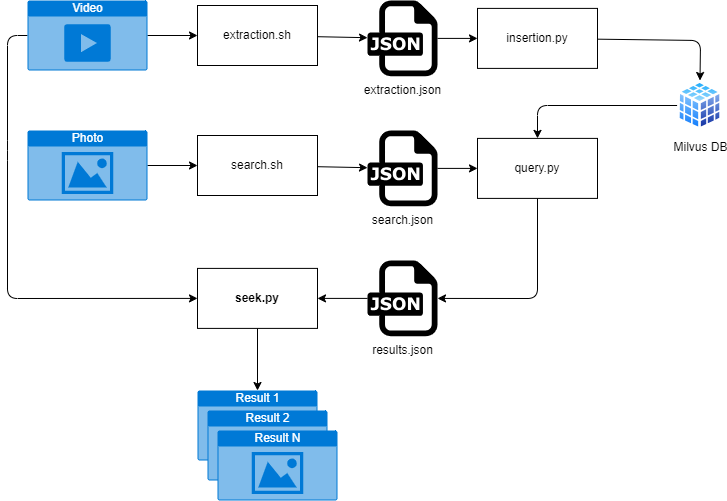

The diagram above was exported from draw.io. Its source (the exported page's mxGraphModel, read from the mxfile embedded in the PNG):
<mxGraphModel dx="979" dy="579" grid="1" gridSize="10" guides="1" tooltips="1" connect="1" arrows="1" fold="1" page="1" pageScale="1" pageWidth="850" pageHeight="1100" math="0" shadow="0">
  <root>
    <mxCell id="0" />
    <mxCell id="1" parent="0" />
    <mxCell id="6" style="edgeStyle=none;html=1;" parent="1" source="2" target="5" edge="1">
      <mxGeometry relative="1" as="geometry" />
    </mxCell>
    <mxCell id="2" value="extraction.sh" style="rounded=0;whiteSpace=wrap;html=1;" parent="1" vertex="1">
      <mxGeometry x="258" y="135" width="120" height="60" as="geometry" />
    </mxCell>
    <mxCell id="4" style="edgeStyle=none;html=1;" parent="1" source="3" target="2" edge="1">
      <mxGeometry relative="1" as="geometry" />
    </mxCell>
    <mxCell id="24" style="edgeStyle=none;html=1;rounded=1;entryX=0;entryY=0.5;entryDx=0;entryDy=0;" parent="1" source="3" target="25" edge="1">
      <mxGeometry relative="1" as="geometry">
        <mxPoint x="68" y="430" as="targetPoint" />
        <Array as="points">
          <mxPoint x="68" y="165" />
          <mxPoint x="68" y="280" />
          <mxPoint x="68" y="428" />
        </Array>
      </mxGeometry>
    </mxCell>
    <mxCell id="3" value="Video" style="html=1;strokeColor=none;fillColor=#0079D6;labelPosition=center;verticalLabelPosition=middle;verticalAlign=top;align=center;fontSize=12;outlineConnect=0;spacingTop=-6;fontColor=#FFFFFF;sketch=0;shape=mxgraph.sitemap.video;" parent="1" vertex="1">
      <mxGeometry x="88" y="130" width="120" height="70" as="geometry" />
    </mxCell>
    <mxCell id="8" style="edgeStyle=none;html=1;entryX=0;entryY=0.5;entryDx=0;entryDy=0;" parent="1" source="5" target="7" edge="1">
      <mxGeometry relative="1" as="geometry" />
    </mxCell>
    <mxCell id="5" value="extraction.json" style="dashed=0;outlineConnect=0;html=1;align=center;labelPosition=center;verticalLabelPosition=bottom;verticalAlign=top;shape=mxgraph.weblogos.json" parent="1" vertex="1">
      <mxGeometry x="428" y="130" width="70" height="75.8" as="geometry" />
    </mxCell>
    <mxCell id="10" style="edgeStyle=none;html=1;entryX=0.5;entryY=0;entryDx=0;entryDy=0;" parent="1" source="7" target="9" edge="1">
      <mxGeometry relative="1" as="geometry">
        <Array as="points">
          <mxPoint x="761" y="170" />
        </Array>
      </mxGeometry>
    </mxCell>
    <mxCell id="7" value="insertion.py" style="rounded=0;whiteSpace=wrap;html=1;" parent="1" vertex="1">
      <mxGeometry x="538" y="137.9" width="120" height="60" as="geometry" />
    </mxCell>
    <mxCell id="21" style="edgeStyle=none;html=1;entryX=0.5;entryY=0;entryDx=0;entryDy=0;" parent="1" source="9" target="17" edge="1">
      <mxGeometry relative="1" as="geometry">
        <Array as="points">
          <mxPoint x="598" y="235" />
        </Array>
      </mxGeometry>
    </mxCell>
    <mxCell id="9" value="Milvus DB" style="aspect=fixed;perimeter=ellipsePerimeter;html=1;align=center;shadow=0;dashed=0;spacingTop=3;image;image=img/lib/active_directory/database_cube.svg;" parent="1" vertex="1">
      <mxGeometry x="738" y="210" width="45" height="50" as="geometry" />
    </mxCell>
    <mxCell id="14" style="edgeStyle=none;html=1;" parent="1" source="12" target="13" edge="1">
      <mxGeometry relative="1" as="geometry" />
    </mxCell>
    <mxCell id="12" value="Photo" style="html=1;strokeColor=none;fillColor=#0079D6;labelPosition=center;verticalLabelPosition=middle;verticalAlign=top;align=center;fontSize=12;outlineConnect=0;spacingTop=-6;fontColor=#FFFFFF;sketch=0;shape=mxgraph.sitemap.photo;" parent="1" vertex="1">
      <mxGeometry x="88" y="260" width="120" height="70" as="geometry" />
    </mxCell>
    <mxCell id="16" style="edgeStyle=none;html=1;" parent="1" source="13" target="15" edge="1">
      <mxGeometry relative="1" as="geometry" />
    </mxCell>
    <mxCell id="13" value="search.sh" style="rounded=0;whiteSpace=wrap;html=1;" parent="1" vertex="1">
      <mxGeometry x="258" y="265" width="120" height="60" as="geometry" />
    </mxCell>
    <mxCell id="18" style="edgeStyle=none;html=1;" parent="1" source="15" target="17" edge="1">
      <mxGeometry relative="1" as="geometry" />
    </mxCell>
    <mxCell id="15" value="search.json" style="dashed=0;outlineConnect=0;html=1;align=center;labelPosition=center;verticalLabelPosition=bottom;verticalAlign=top;shape=mxgraph.weblogos.json" parent="1" vertex="1">
      <mxGeometry x="428" y="260" width="70" height="75.8" as="geometry" />
    </mxCell>
    <mxCell id="23" style="edgeStyle=none;html=1;rounded=1;" parent="1" source="17" target="22" edge="1">
      <mxGeometry relative="1" as="geometry">
        <Array as="points">
          <mxPoint x="598" y="428" />
        </Array>
      </mxGeometry>
    </mxCell>
    <mxCell id="17" value="query.py" style="rounded=0;whiteSpace=wrap;html=1;" parent="1" vertex="1">
      <mxGeometry x="538" y="267.9" width="120" height="60" as="geometry" />
    </mxCell>
    <mxCell id="26" style="edgeStyle=none;rounded=0;html=1;" parent="1" source="22" target="25" edge="1">
      <mxGeometry relative="1" as="geometry" />
    </mxCell>
    <mxCell id="22" value="results.json" style="dashed=0;outlineConnect=0;html=1;align=center;labelPosition=center;verticalLabelPosition=bottom;verticalAlign=top;shape=mxgraph.weblogos.json" parent="1" vertex="1">
      <mxGeometry x="428" y="390" width="70" height="75.8" as="geometry" />
    </mxCell>
    <mxCell id="31" style="edgeStyle=none;rounded=1;html=1;" parent="1" source="25" target="27" edge="1">
      <mxGeometry relative="1" as="geometry" />
    </mxCell>
    <mxCell id="25" value="&lt;b&gt;seek.py&lt;br&gt;&lt;/b&gt;" style="rounded=0;whiteSpace=wrap;html=1;" parent="1" vertex="1">
      <mxGeometry x="258" y="397.90000000000003" width="120" height="60" as="geometry" />
    </mxCell>
    <mxCell id="30" value="" style="group" parent="1" vertex="1" connectable="0">
      <mxGeometry x="258" y="520" width="140" height="110" as="geometry" />
    </mxCell>
    <mxCell id="27" value="Result 1" style="html=1;strokeColor=none;fillColor=#0079D6;labelPosition=center;verticalLabelPosition=middle;verticalAlign=top;align=center;fontSize=12;outlineConnect=0;spacingTop=-6;fontColor=#FFFFFF;sketch=0;shape=mxgraph.sitemap.photo;" parent="30" vertex="1">
      <mxGeometry width="120" height="70" as="geometry" />
    </mxCell>
    <mxCell id="28" value="Result 2" style="html=1;strokeColor=none;fillColor=#0079D6;labelPosition=center;verticalLabelPosition=middle;verticalAlign=top;align=center;fontSize=12;outlineConnect=0;spacingTop=-6;fontColor=#FFFFFF;sketch=0;shape=mxgraph.sitemap.photo;" parent="30" vertex="1">
      <mxGeometry x="10" y="20" width="120" height="70" as="geometry" />
    </mxCell>
    <mxCell id="29" value="Result N" style="html=1;strokeColor=none;fillColor=#0079D6;labelPosition=center;verticalLabelPosition=middle;verticalAlign=top;align=center;fontSize=12;outlineConnect=0;spacingTop=-6;fontColor=#FFFFFF;sketch=0;shape=mxgraph.sitemap.photo;" parent="30" vertex="1">
      <mxGeometry x="20" y="40" width="120" height="70" as="geometry" />
    </mxCell>
  </root>
</mxGraphModel>